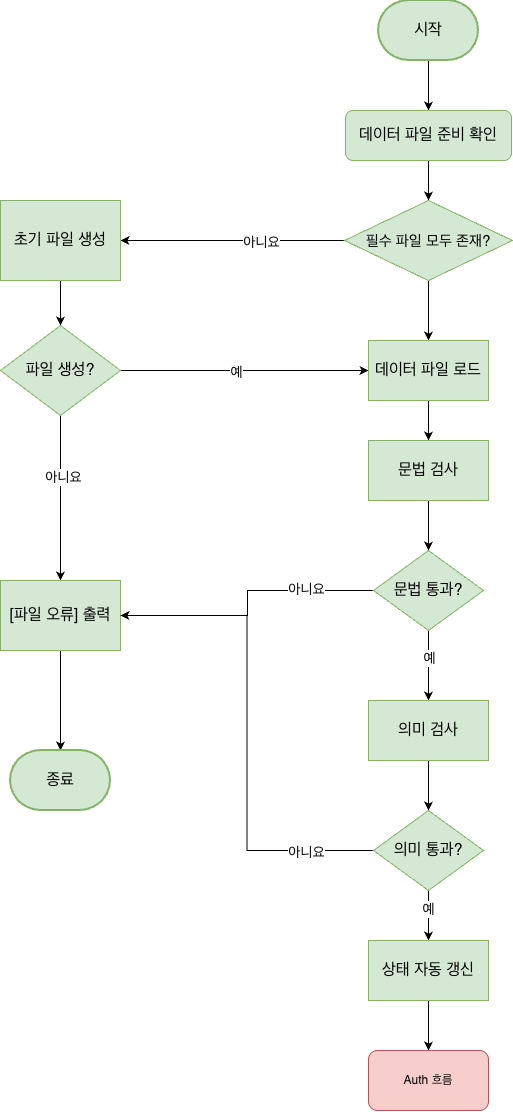

The diagram above was exported from draw.io. Its source (the exported page's mxGraphModel, read from the mxfile embedded in the PNG):
<mxGraphModel dx="1038" dy="638" grid="0" gridSize="10" guides="1" tooltips="1" connect="1" arrows="1" fold="1" page="1" pageScale="1" pageWidth="827" pageHeight="1169" math="0" shadow="0">
  <root>
    <mxCell id="0" />
    <mxCell id="1" parent="0" />
    <mxCell id="T2rwLHK0qduM_W-jJkwN-4" edge="1" parent="1" style="edgeStyle=orthogonalEdgeStyle;rounded=0;orthogonalLoop=1;jettySize=auto;html=1;entryX=0.5;entryY=0;entryDx=0;entryDy=0;" target="T2rwLHK0qduM_W-jJkwN-3">
      <mxGeometry relative="1" as="geometry">
        <mxPoint x="488" y="80" as="sourcePoint" />
      </mxGeometry>
    </mxCell>
    <mxCell id="T2rwLHK0qduM_W-jJkwN-6" edge="1" parent="1" source="T2rwLHK0qduM_W-jJkwN-3" style="edgeStyle=orthogonalEdgeStyle;rounded=0;orthogonalLoop=1;jettySize=auto;html=1;" target="T2rwLHK0qduM_W-jJkwN-5" value="">
      <mxGeometry relative="1" as="geometry" />
    </mxCell>
    <mxCell id="T2rwLHK0qduM_W-jJkwN-3" parent="1" style="rounded=1;whiteSpace=wrap;html=1;fillColor=#d5e8d4;strokeColor=#82b366;" value="&lt;span style=&quot;font-size: 16px;&quot;&gt;데이터 파일 준비 확인&lt;/span&gt;" vertex="1">
      <mxGeometry height="50" width="166" x="405" y="130" as="geometry" />
    </mxCell>
    <mxCell id="T2rwLHK0qduM_W-jJkwN-8" edge="1" parent="1" source="T2rwLHK0qduM_W-jJkwN-5" style="edgeStyle=orthogonalEdgeStyle;rounded=0;orthogonalLoop=1;jettySize=auto;html=1;" target="T2rwLHK0qduM_W-jJkwN-7" value="">
      <mxGeometry relative="1" as="geometry" />
    </mxCell>
    <mxCell id="T2rwLHK0qduM_W-jJkwN-9" connectable="0" parent="T2rwLHK0qduM_W-jJkwN-8" style="edgeLabel;html=1;align=center;verticalAlign=middle;resizable=0;points=[];" value="&lt;font style=&quot;font-size: 14px;&quot;&gt;아니요&lt;/font&gt;" vertex="1">
      <mxGeometry relative="1" x="-0.2545" y="1" as="geometry">
        <mxPoint as="offset" />
      </mxGeometry>
    </mxCell>
    <mxCell id="T2rwLHK0qduM_W-jJkwN-13" edge="1" parent="1" source="T2rwLHK0qduM_W-jJkwN-5" style="edgeStyle=orthogonalEdgeStyle;rounded=0;orthogonalLoop=1;jettySize=auto;html=1;" target="T2rwLHK0qduM_W-jJkwN-12" value="">
      <mxGeometry relative="1" as="geometry" />
    </mxCell>
    <mxCell id="T2rwLHK0qduM_W-jJkwN-5" parent="1" style="rhombus;whiteSpace=wrap;html=1;fillColor=#d5e8d4;strokeColor=#82b366;" value="&lt;font style=&quot;font-size: 15px;&quot;&gt;필수 파일 모두 존재?&lt;/font&gt;" vertex="1">
      <mxGeometry height="80" width="168" x="404" y="220" as="geometry" />
    </mxCell>
    <mxCell id="T2rwLHK0qduM_W-jJkwN-11" edge="1" parent="1" source="T2rwLHK0qduM_W-jJkwN-7" style="edgeStyle=orthogonalEdgeStyle;rounded=0;orthogonalLoop=1;jettySize=auto;html=1;" target="T2rwLHK0qduM_W-jJkwN-10" value="">
      <mxGeometry relative="1" as="geometry" />
    </mxCell>
    <mxCell id="T2rwLHK0qduM_W-jJkwN-7" parent="1" style="rounded=0;whiteSpace=wrap;html=1;fillColor=#d5e8d4;strokeColor=#82b366;" value="&lt;font style=&quot;font-size: 16px;&quot;&gt;초기 파일 생성&lt;/font&gt;" vertex="1">
      <mxGeometry height="80" width="120" x="60" y="220" as="geometry" />
    </mxCell>
    <mxCell id="T2rwLHK0qduM_W-jJkwN-26" edge="1" parent="1" source="T2rwLHK0qduM_W-jJkwN-10" style="edgeStyle=orthogonalEdgeStyle;rounded=0;orthogonalLoop=1;jettySize=auto;html=1;" target="T2rwLHK0qduM_W-jJkwN-25" value="">
      <mxGeometry relative="1" as="geometry" />
    </mxCell>
    <mxCell id="T2rwLHK0qduM_W-jJkwN-27" connectable="0" parent="T2rwLHK0qduM_W-jJkwN-26" style="edgeLabel;html=1;align=center;verticalAlign=middle;resizable=0;points=[];" value="&lt;font style=&quot;font-size: 14px;&quot;&gt;아니요&lt;/font&gt;" vertex="1">
      <mxGeometry relative="1" x="-0.2545" y="2" as="geometry">
        <mxPoint as="offset" />
      </mxGeometry>
    </mxCell>
    <mxCell id="JtFe-pOqYqbsmL77fuVz-1" edge="1" parent="1" source="T2rwLHK0qduM_W-jJkwN-10" style="edgeStyle=orthogonalEdgeStyle;rounded=0;orthogonalLoop=1;jettySize=auto;html=1;entryX=0;entryY=0.5;entryDx=0;entryDy=0;" target="T2rwLHK0qduM_W-jJkwN-12">
      <mxGeometry relative="1" as="geometry" />
    </mxCell>
    <mxCell id="JtFe-pOqYqbsmL77fuVz-3" connectable="0" parent="JtFe-pOqYqbsmL77fuVz-1" style="edgeLabel;html=1;align=center;verticalAlign=middle;resizable=0;points=[];" value="&lt;font style=&quot;font-size: 14px;&quot;&gt;예&lt;/font&gt;" vertex="1">
      <mxGeometry relative="1" x="-0.0716" y="-1" as="geometry">
        <mxPoint as="offset" />
      </mxGeometry>
    </mxCell>
    <mxCell id="T2rwLHK0qduM_W-jJkwN-10" parent="1" style="rhombus;whiteSpace=wrap;html=1;fillColor=#d5e8d4;strokeColor=#82b366;" value="&lt;font style=&quot;font-size: 16px;&quot;&gt;파일 생성?&lt;/font&gt;" vertex="1">
      <mxGeometry height="90" width="120" x="60" y="345" as="geometry" />
    </mxCell>
    <mxCell id="T2rwLHK0qduM_W-jJkwN-15" edge="1" parent="1" source="T2rwLHK0qduM_W-jJkwN-12" style="edgeStyle=orthogonalEdgeStyle;rounded=0;orthogonalLoop=1;jettySize=auto;html=1;" target="T2rwLHK0qduM_W-jJkwN-14" value="">
      <mxGeometry relative="1" as="geometry" />
    </mxCell>
    <mxCell id="T2rwLHK0qduM_W-jJkwN-12" parent="1" style="rounded=0;whiteSpace=wrap;html=1;fillColor=#d5e8d4;strokeColor=#82b366;" value="&lt;font style=&quot;font-size: 16px;&quot;&gt;데이터 파일 로드&lt;/font&gt;" vertex="1">
      <mxGeometry height="60" width="120" x="428" y="360" as="geometry" />
    </mxCell>
    <mxCell id="T2rwLHK0qduM_W-jJkwN-21" edge="1" parent="1" source="T2rwLHK0qduM_W-jJkwN-14" style="edgeStyle=orthogonalEdgeStyle;rounded=0;orthogonalLoop=1;jettySize=auto;html=1;" target="T2rwLHK0qduM_W-jJkwN-16" value="">
      <mxGeometry relative="1" as="geometry" />
    </mxCell>
    <mxCell id="T2rwLHK0qduM_W-jJkwN-14" parent="1" style="rounded=0;whiteSpace=wrap;html=1;fillColor=#d5e8d4;strokeColor=#82b366;" value="&lt;font style=&quot;font-size: 16px;&quot;&gt;문법 검사&lt;/font&gt;" vertex="1">
      <mxGeometry height="60" width="120" x="428" y="460" as="geometry" />
    </mxCell>
    <mxCell id="T2rwLHK0qduM_W-jJkwN-23" edge="1" parent="1" source="T2rwLHK0qduM_W-jJkwN-16" style="edgeStyle=orthogonalEdgeStyle;rounded=0;orthogonalLoop=1;jettySize=auto;html=1;" target="T2rwLHK0qduM_W-jJkwN-22" value="">
      <mxGeometry relative="1" as="geometry" />
    </mxCell>
    <mxCell id="T2rwLHK0qduM_W-jJkwN-24" connectable="0" parent="T2rwLHK0qduM_W-jJkwN-23" style="edgeLabel;html=1;align=center;verticalAlign=middle;resizable=0;points=[];" value="&lt;font style=&quot;font-size: 14px;&quot;&gt;예&lt;/font&gt;" vertex="1">
      <mxGeometry relative="1" x="-0.2" as="geometry">
        <mxPoint as="offset" />
      </mxGeometry>
    </mxCell>
    <mxCell id="T2rwLHK0qduM_W-jJkwN-54" edge="1" parent="1" source="T2rwLHK0qduM_W-jJkwN-16" style="edgeStyle=orthogonalEdgeStyle;rounded=0;orthogonalLoop=1;jettySize=auto;html=1;">
      <mxGeometry relative="1" as="geometry">
        <mxPoint x="180" y="635" as="targetPoint" />
      </mxGeometry>
    </mxCell>
    <mxCell id="T2rwLHK0qduM_W-jJkwN-55" connectable="0" parent="T2rwLHK0qduM_W-jJkwN-54" style="edgeLabel;html=1;align=center;verticalAlign=middle;resizable=0;points=[];" value="&lt;font style=&quot;font-size: 14px;&quot;&gt;아니요&lt;/font&gt;" vertex="1">
      <mxGeometry relative="1" x="-0.5133" y="-2" as="geometry">
        <mxPoint as="offset" />
      </mxGeometry>
    </mxCell>
    <mxCell id="T2rwLHK0qduM_W-jJkwN-16" parent="1" style="rhombus;whiteSpace=wrap;html=1;fillColor=#d5e8d4;strokeColor=#82b366;" value="&lt;font style=&quot;font-size: 16px;&quot;&gt;문법 통과?&lt;/font&gt;" vertex="1">
      <mxGeometry height="80" width="110" x="433" y="570" as="geometry" />
    </mxCell>
    <mxCell id="T2rwLHK0qduM_W-jJkwN-38" edge="1" parent="1" source="T2rwLHK0qduM_W-jJkwN-22" style="edgeStyle=orthogonalEdgeStyle;rounded=0;orthogonalLoop=1;jettySize=auto;html=1;entryX=0.5;entryY=0;entryDx=0;entryDy=0;" target="T2rwLHK0qduM_W-jJkwN-37">
      <mxGeometry relative="1" as="geometry" />
    </mxCell>
    <mxCell id="T2rwLHK0qduM_W-jJkwN-22" parent="1" style="rounded=0;whiteSpace=wrap;html=1;fillColor=#d5e8d4;strokeColor=#82b366;" value="&lt;font style=&quot;font-size: 16px;&quot;&gt;의미 검사&lt;/font&gt;" vertex="1">
      <mxGeometry height="60" width="120" x="428" y="720" as="geometry" />
    </mxCell>
    <mxCell id="T2rwLHK0qduM_W-jJkwN-33" edge="1" parent="1" source="T2rwLHK0qduM_W-jJkwN-25" style="edgeStyle=orthogonalEdgeStyle;rounded=0;orthogonalLoop=1;jettySize=auto;html=1;entryX=0.5;entryY=0;entryDx=0;entryDy=0;">
      <mxGeometry relative="1" as="geometry">
        <mxPoint x="120" y="770" as="targetPoint" />
      </mxGeometry>
    </mxCell>
    <mxCell id="T2rwLHK0qduM_W-jJkwN-25" parent="1" style="rounded=0;whiteSpace=wrap;html=1;fillColor=#d5e8d4;strokeColor=#82b366;" value="&lt;font style=&quot;font-size: 16px;&quot;&gt;[파일 오류] 출력&lt;/font&gt;" vertex="1">
      <mxGeometry height="70" width="120" x="60" y="600" as="geometry" />
    </mxCell>
    <mxCell id="T2rwLHK0qduM_W-jJkwN-35" parent="1" style="strokeWidth=2;html=1;shape=mxgraph.flowchart.terminator;whiteSpace=wrap;fillColor=#d5e8d4;strokeColor=#82b366;" value="&lt;font style=&quot;font-size: 16px;&quot;&gt;시작&lt;/font&gt;" vertex="1">
      <mxGeometry height="60" width="100" x="438" y="20" as="geometry" />
    </mxCell>
    <mxCell id="T2rwLHK0qduM_W-jJkwN-36" parent="1" style="strokeWidth=2;html=1;shape=mxgraph.flowchart.terminator;whiteSpace=wrap;fillColor=#d5e8d4;strokeColor=#82b366;" value="&lt;font style=&quot;font-size: 16px;&quot;&gt;종료&lt;/font&gt;" vertex="1">
      <mxGeometry height="60" width="100" x="70" y="770" as="geometry" />
    </mxCell>
    <mxCell id="T2rwLHK0qduM_W-jJkwN-45" edge="1" parent="1" source="T2rwLHK0qduM_W-jJkwN-37" style="edgeStyle=orthogonalEdgeStyle;rounded=0;orthogonalLoop=1;jettySize=auto;html=1;" target="T2rwLHK0qduM_W-jJkwN-44" value="">
      <mxGeometry relative="1" as="geometry" />
    </mxCell>
    <mxCell id="T2rwLHK0qduM_W-jJkwN-46" connectable="0" parent="T2rwLHK0qduM_W-jJkwN-45" style="edgeLabel;html=1;align=center;verticalAlign=middle;resizable=0;points=[];" value="&lt;font style=&quot;font-size: 14px;&quot;&gt;예&lt;/font&gt;" vertex="1">
      <mxGeometry relative="1" x="-0.24" y="-1" as="geometry">
        <mxPoint as="offset" />
      </mxGeometry>
    </mxCell>
    <mxCell id="T2rwLHK0qduM_W-jJkwN-53" edge="1" parent="1" source="T2rwLHK0qduM_W-jJkwN-37" style="edgeStyle=orthogonalEdgeStyle;rounded=0;orthogonalLoop=1;jettySize=auto;html=1;entryX=1;entryY=0.5;entryDx=0;entryDy=0;" target="T2rwLHK0qduM_W-jJkwN-25">
      <mxGeometry relative="1" as="geometry">
        <mxPoint x="260" y="610" as="targetPoint" />
      </mxGeometry>
    </mxCell>
    <mxCell id="T2rwLHK0qduM_W-jJkwN-56" connectable="0" parent="T2rwLHK0qduM_W-jJkwN-53" style="edgeLabel;html=1;align=center;verticalAlign=middle;resizable=0;points=[];" value="&lt;font style=&quot;font-size: 14px;&quot;&gt;아니요&lt;/font&gt;" vertex="1">
      <mxGeometry relative="1" x="-0.7217" y="1" as="geometry">
        <mxPoint as="offset" />
      </mxGeometry>
    </mxCell>
    <mxCell id="T2rwLHK0qduM_W-jJkwN-37" parent="1" style="rhombus;whiteSpace=wrap;html=1;fillColor=#d5e8d4;strokeColor=#82b366;" value="&lt;font style=&quot;font-size: 16px;&quot;&gt;의미 통과?&lt;/font&gt;" vertex="1">
      <mxGeometry height="80" width="110" x="433" y="830" as="geometry" />
    </mxCell>
    <mxCell id="T2rwLHK0qduM_W-jJkwN-49" edge="1" parent="1" source="T2rwLHK0qduM_W-jJkwN-44" style="edgeStyle=orthogonalEdgeStyle;rounded=0;orthogonalLoop=1;jettySize=auto;html=1;" target="T2rwLHK0qduM_W-jJkwN-48" value="">
      <mxGeometry relative="1" as="geometry" />
    </mxCell>
    <mxCell id="T2rwLHK0qduM_W-jJkwN-44" parent="1" style="rounded=0;whiteSpace=wrap;html=1;fillColor=#d5e8d4;strokeColor=#82b366;" value="&lt;font style=&quot;font-size: 16px;&quot;&gt;상태 자동 갱신&lt;/font&gt;" vertex="1">
      <mxGeometry height="60" width="120" x="428" y="960" as="geometry" />
    </mxCell>
    <mxCell id="T2rwLHK0qduM_W-jJkwN-48" parent="1" style="rounded=1;whiteSpace=wrap;html=1;fillColor=#f8cecc;strokeColor=#b85450;" value="Auth 흐름" vertex="1">
      <mxGeometry height="60" width="120" x="428" y="1070" as="geometry" />
    </mxCell>
  </root>
</mxGraphModel>